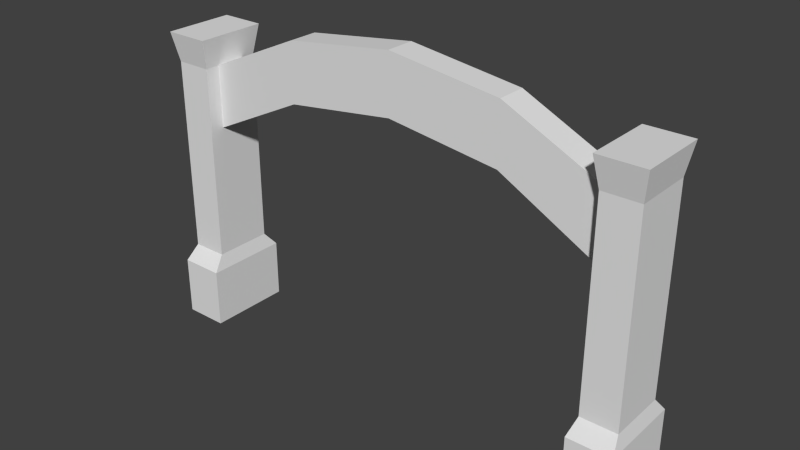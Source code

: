 # Source: GateArch.blend  (saved by Blender 2.71.0; exported with 4.5.12 LTS)
import bpy
from mathutils import Matrix  # noqa: F401  (used for matrix-valued properties, if any)

bpy.ops.wm.read_factory_settings(use_empty=True)
scene = bpy.context.scene
scene.name = 'Scene'

# ---- collections
col_collection_1 = bpy.data.collections.new('Collection 1'); scene.collection.children.link(col_collection_1)

# ---- materials (node trees are filled in below, after node groups)
mat_lambert3 = bpy.data.materials.new('lambert3')
mat_lambert3.alpha_threshold = 0.0
mat_lambert3.use_transparent_shadow = False
mat_lambert3.diffuse_color = (0.7843, 0.7843, 0.7843, 1.0)
mat_lambert3.roughness = 0.5
mat_lambert3.line_color = (0.0, 0.0, 0.0, 1.0)
mat_lambert5 = bpy.data.materials.new('lambert5')
mat_lambert5.alpha_threshold = 0.0
mat_lambert5.use_transparent_shadow = False
mat_lambert5.diffuse_color = (0.7843, 0.7843, 0.7843, 1.0)
mat_lambert5.roughness = 0.5
mat_lambert5.line_color = (0.0, 0.0, 0.0, 1.0)
mat_lambert2 = bpy.data.materials.new('lambert2')
mat_lambert2.alpha_threshold = 0.0
mat_lambert2.use_transparent_shadow = False
mat_lambert2.diffuse_color = (0.7843, 0.7843, 0.7843, 1.0)
mat_lambert2.roughness = 0.5
mat_lambert2.line_color = (0.0, 0.0, 0.0, 1.0)

# ---- material node trees

# ---- world
world_world = bpy.data.worlds.new('World'); scene.world = world_world
world_world.color = (0.05088, 0.05088, 0.05088)
world_world.use_sun_shadow = False
world_world.sun_shadow_jitter_overblur = 0.0
world_world.cycles.sampling_method = 'MANUAL'
world_world.cycles.sample_map_resolution = 256

# ---- meshes
me_polygon0_007 = bpy.data.meshes.new('polygon0.007')
me_polygon0_007.from_pydata([(-1.875, 5.5, 0.25), (1.875, 5.5, 0.25), (3.542, 4.703, -0.25), (-1.875, 4.5, -0.25), (-1.875, 5.5, -0.25), (-3.546, 4.75, 0.25), (-3.546, 3.688, 0.25), (-1.875, 4.5, 0.25), (0.0, 5.75, 0.25), (0.0, 4.75, 0.25), (3.542, 4.703, 0.25), (1.875, 4.5, 0.25), (3.542, 3.594, 0.25), (-3.546, 3.688, -0.25), (-3.546, 4.75, -0.25), (0.0, 4.75, -0.25), (0.0, 5.75, -0.25), (1.875, 5.5, -0.25), (3.542, 3.594, -0.25), (1.875, 4.5, -0.25), (4.146, 4.797, -0.5), (4.222, 5.297, -0.5967), (4.146, 4.797, 0.5), (3.462, 5.297, -0.5967), (3.538, 4.797, 0.5), (3.538, 4.797, -0.5), (4.146, 1.438, -0.5), (4.146, 1.438, 0.5), (4.211, 1.188, 0.7112), (3.538, 1.438, 0.5), (4.211, 1.188, -0.7112), (3.538, 1.438, -0.5), (4.211, 0.1875, -0.7112), (3.472, 0.1875, -0.7112), (3.472, 0.1875, 0.7112), (3.472, 1.188, 0.7112), (3.472, 1.188, -0.7112), (4.211, 0.1875, 0.7112), (3.462, 5.297, 0.5967), (4.222, 5.297, 0.5967), (-3.462, 5.25, -0.5967), (-3.462, 5.25, 0.5967), (-4.146, 4.75, 0.5), (-3.538, 4.75, -0.5), (-4.222, 5.25, -0.5967), (-3.538, 4.75, 0.5), (-4.146, 1.438, 0.5), (-4.146, 4.75, -0.5), (-3.538, 1.438, -0.5), (-3.472, 1.188, 0.7112), (-3.538, 1.438, 0.5), (-4.211, 1.188, 0.7112), (-4.146, 1.438, -0.5), (-4.211, 0.1875, -0.7112), (-4.211, 0.1875, 0.7112), (-3.472, 0.1875, 0.7112), (-4.222, 5.25, 0.5967), (-3.472, 0.1875, -0.7112), (-4.211, 1.188, -0.7112), (-3.472, 1.188, -0.7112)], [], [(35, 36, 33, 34), (0, 8, 16, 4), (5, 0, 4, 14), (8, 1, 17, 16), (1, 10, 2, 17), (14, 4, 3, 13), (16, 17, 19, 15), (17, 2, 18, 19), (3, 4, 16, 15), (7, 9, 8, 0), (6, 7, 0, 5), (11, 12, 10, 1), (9, 11, 1, 8), (38, 39, 21, 23), (42, 47, 52, 46), (30, 28, 37, 32), (39, 38, 24, 22), (44, 40, 43, 47), (25, 20, 26, 31), (40, 41, 45, 43), (58, 59, 57, 53), (54, 55, 49, 51), (26, 27, 28, 30), (56, 44, 47, 42), (27, 29, 35, 28), (46, 52, 58, 51), (23, 21, 20, 25), (48, 50, 49, 59), (34, 37, 28, 35), (38, 23, 25, 24), (45, 42, 46, 50), (51, 58, 53, 54), (36, 30, 32, 33), (20, 22, 27, 26), (59, 49, 55, 57), (50, 46, 51, 49), (47, 43, 48, 52), (29, 31, 36, 35), (43, 45, 50, 48), (22, 24, 29, 27), (56, 41, 40, 44), (24, 25, 31, 29), (52, 48, 59, 58), (39, 22, 20, 21), (41, 56, 42, 45), (31, 26, 30, 36)])
me_polygon0_007.polygons.foreach_set('material_index', [2, 1, 1, 1, 1, 0, 0, 0, 0, 0, 0, 0, 0, 2, 2, 2, 2, 2, 2, 2, 2, 2, 2, 2, 2, 2, 2, 2, 2, 2, 2, 2, 2, 2, 2, 2, 2, 2, 2, 2, 2, 2, 2, 2, 2, 2])
_uv = me_polygon0_007.uv_layers.new(name='UVMap')
_uv.uv.foreach_set('vector', [0.5996, 0.7754, 0.5996, 0.7754, 0.5996, 0.501, 0.5996, 0.501, 1.0, 1.0, 0.0, 1.0, 0.0, 0.5, 1.0, 0.5, 1.0, 0.5, 0.0, 0.5, 0.0, 0.0, 1.0, 0.0, 1.0, 1.0, 0.0, 1.0, 0.0, 0.5, 1.0, 0.5, 0.0, 0.5, 1.0, 0.5, 1.0, 0.0, 0.0, 0.0, 0.0, 0.0, 1.0, 0.0, 1.0, -1.0, 0.0, -1.0, 0.0, 0.0, 1.0, 0.0, 1.0, -1.0, 0.0, -1.0, 0.0, 0.0, 1.0, 0.0, 1.0, -1.0, 0.0, -1.0, 0.0, -1.0, 0.0, 0.0, 1.0, 0.0, 1.0, -1.0, 0.0, -1.0, 1.0, -1.0, 1.0, 0.0, 0.0, 0.0, 0.0, -1.0, 1.0, -1.0, 1.0, 0.0, 0.0, 0.0, 0.0, -1.0, 1.0, -1.0, 1.0, 0.0, 0.0, 0.0, 0.0, -1.0, 1.0, -1.0, 1.0, 0.0, 0.0, 0.0, 0.5547, 0.7783, 0.007812, 0.7783, 0.007812, 0.5029, 0.5547, 0.5029, 0.9883, 0.9863, 0.6367, 0.9863, 0.6367, 0.01367, 0.9883, 0.01367, 0.5996, 0.7754, 0.5996, 0.7754, 0.5996, 0.501, 0.5996, 0.501, 0.01953, 0.9971, 0.6055, 0.9971, 0.6055, 0.7871, 0.01953, 0.7871, 0.01953, 0.9971, 0.6055, 0.9971, 0.6055, 0.7871, 0.01953, 0.7871, 0.7441, 0.9863, 0.6367, 0.9863, 0.6367, 0.01367, 0.7441, 0.01367, 0.01953, 0.9971, 0.6055, 0.9971, 0.6055, 0.7871, 0.01953, 0.7871, 0.5996, 0.7754, 0.5996, 0.7754, 0.5996, 0.501, 0.5996, 0.501, 0.5996, 0.501, 0.5996, 0.501, 0.5996, 0.7754, 0.5996, 0.7754, 0.01172, 0.4814, 0.01172, 0.4814, 0.5508, 0.4814, 0.5508, 0.4814, 0.01953, 0.9971, 0.6055, 0.9971, 0.6055, 0.7871, 0.01953, 0.7871, 0.01172, 0.4814, 0.01172, 0.4814, 0.5508, 0.4814, 0.5508, 0.4814, 0.01172, 0.4814, 0.01172, 0.4814, 0.5508, 0.4814, 0.5508, 0.4814, 0.01953, 0.9971, 0.6055, 0.9971, 0.6055, 0.7871, 0.01953, 0.7871, 0.01172, 0.4814, 0.01172, 0.4814, 0.5508, 0.4814, 0.5508, 0.4814, 0.5996, 0.501, 0.5996, 0.501, 0.5996, 0.7754, 0.5996, 0.7754, 0.01953, 0.9971, 0.6055, 0.9971, 0.6055, 0.7871, 0.01953, 0.7871, 0.7441, 0.9863, 0.6367, 0.9863, 0.6367, 0.01367, 0.7441, 0.01367, 0.5996, 0.7754, 0.5996, 0.7754, 0.5996, 0.501, 0.5996, 0.501, 0.5996, 0.7754, 0.5996, 0.7754, 0.5996, 0.501, 0.5996, 0.501, 0.9883, 0.9863, 0.6367, 0.9863, 0.6367, 0.01367, 0.9883, 0.01367, 0.5996, 0.7754, 0.5996, 0.7754, 0.5996, 0.501, 0.5996, 0.501, 0.01172, 0.4814, 0.01172, 0.4814, 0.5508, 0.4814, 0.5508, 0.4814, 0.7441, 0.9863, 0.6367, 0.9863, 0.6367, 0.01367, 0.7441, 0.01367, 0.01172, 0.4814, 0.01172, 0.4814, 0.5508, 0.4814, 0.5508, 0.4814, 0.9883, 0.9863, 0.6367, 0.9863, 0.6367, 0.01367, 0.9883, 0.01367, 0.7441, 0.9863, 0.6367, 0.9863, 0.6367, 0.01367, 0.7441, 0.01367, 0.5547, 0.7783, 0.007812, 0.7783, 0.007812, 0.5029, 0.5547, 0.5029, 0.9883, 0.9863, 0.6367, 0.9863, 0.6367, 0.01367, 0.9883, 0.01367, 0.01172, 0.4814, 0.01172, 0.4814, 0.5508, 0.4814, 0.5508, 0.4814, 0.6055, 0.9971, 0.6055, 0.7871, 0.01953, 0.7871, 0.01953, 0.9971, 0.01953, 0.9971, 0.6055, 0.9971, 0.6055, 0.7871, 0.01953, 0.7871, 0.01172, 0.4814, 0.01172, 0.4814, 0.5508, 0.4814, 0.5508, 0.4814])
me_polygon0_007.materials.append(mat_lambert3)
me_polygon0_007.materials.append(mat_lambert5)
me_polygon0_007.materials.append(mat_lambert2)
me_polygon0_007.use_remesh_preserve_volume = False
me_polygon0_007.use_remesh_preserve_attributes = False
me_polygon0_007.use_mirror_vertex_groups = False
me_polygon0_007.update()

# ---- objects
ob_polygon0_007 = bpy.data.objects.new('polygon0.007', me_polygon0_007)

# ---- transforms, parenting, visibility, modifiers, constraints
ob_polygon0_007.location = (0.5, 0.0, 0.0)
ob_polygon0_007.rotation_euler = (1.571, -0.0, 0.0)
ob_polygon0_007.scale = (0.4527, 0.4527, 0.4527)
ob_polygon0_007.lineart.crease_threshold = 0.0

# ---- collection membership
col_collection_1.objects.link(ob_polygon0_007)

# ---- scene / render settings (as saved in the file)
scene.frame_start = 1; scene.frame_end = 250; scene.frame_set(1)
scene.render.engine = 'BLENDER_EEVEE_NEXT'
scene.render.resolution_percentage = 50
scene.render.dither_intensity = 0.0
scene.cycles.use_denoising = False
scene.cycles.samples = 10
scene.cycles.sampling_pattern = 'TABULATED_SOBOL'
scene.cycles.light_sampling_threshold = 0.0
scene.cycles.use_adaptive_sampling = False
scene.cycles.use_light_tree = False
scene.cycles.blur_glossy = 0.0
scene.cycles.volume_bounces = 1
scene.cycles.pixel_filter_type = 'GAUSSIAN'
scene.cycles.sample_clamp_indirect = 0.0
scene.view_settings.view_transform = 'Standard'
bpy.context.view_layer.update()

# ---- added for rendering (the .blend has no active camera and no usable light): camera, sun
cam_auto = bpy.data.cameras.new('AutoCamera')
cam_auto.lens = 50.0
cam_auto.sensor_width = 36.0
cam_auto.clip_end = 1000.0
ob_auto_camera = bpy.data.objects.new('AutoCamera', cam_auto)
scene.collection.objects.link(ob_auto_camera)
ob_auto_camera.location = (4.77691, -5.13229, 4.76556)
ob_auto_camera.rotation_euler = (1.09748, -7.21219e-08, 0.694738)
scene.camera = ob_auto_camera
light_auto_sun = bpy.data.lights.new('AutoSun', 'SUN')
light_auto_sun.energy = 3.0
light_auto_sun.angle = 0.0523599
ob_auto_sun = bpy.data.objects.new('AutoSun', light_auto_sun)
scene.collection.objects.link(ob_auto_sun)
ob_auto_sun.rotation_euler = (0.872665, 0.174533, 0.523599)
bpy.context.view_layer.update()
